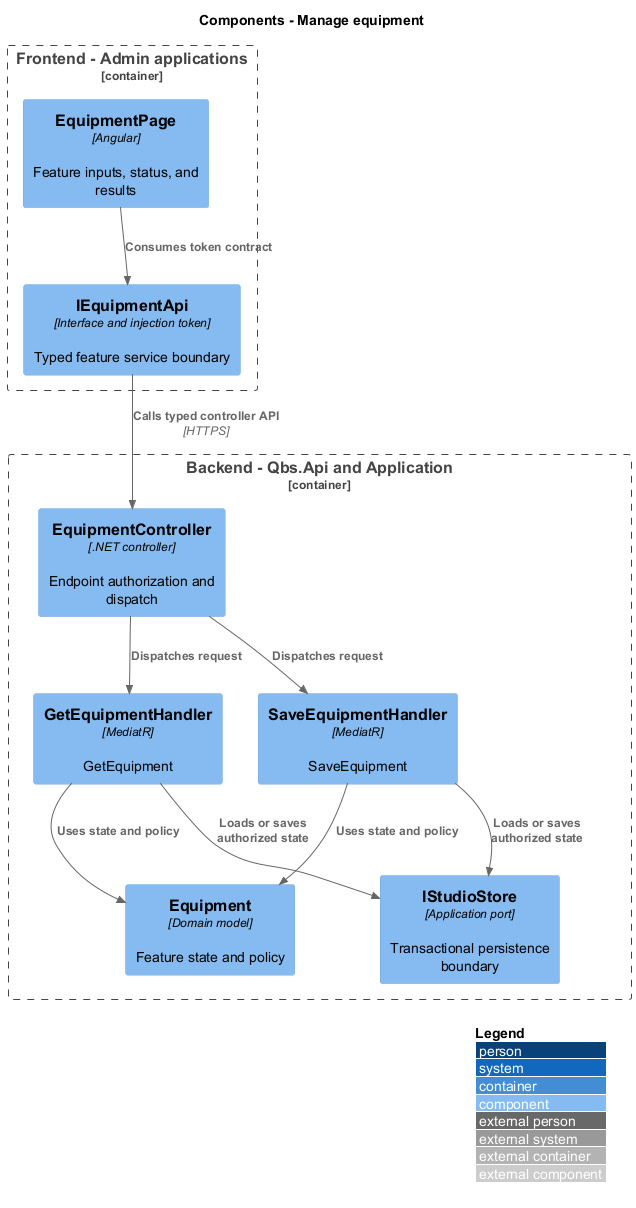

The diagram above was rendered by PlantUML. Its source (embedded in the PNG):
@startuml
!include <C4/C4_Component>
LAYOUT_WITH_LEGEND()
title Components - Manage equipment
Container_Boundary(frontend, "Frontend - Admin applications") {
 Component(page, "EquipmentPage", "Angular", "Feature inputs, status, and results")
 Component(client, "IEquipmentApi", "Interface and injection token", "Typed feature service boundary")
}
Container_Boundary(api, "Backend - Qbs.Api and Application") {
 Component(ctrl, "EquipmentController", ".NET controller", "Endpoint authorization and dispatch")
 Component(handler0, "GetEquipmentHandler", "MediatR", "GetEquipment")
 Component(handler1, "SaveEquipmentHandler", "MediatR", "SaveEquipment")
 Component(entity, "Equipment", "Domain model", "Feature state and policy")
 Component(store, "IStudioStore", "Application port", "Transactional persistence boundary")
}
Rel(page, client, "Consumes token contract")
Rel(client, ctrl, "Calls typed controller API", "HTTPS")
Rel(ctrl, handler0, "Dispatches request")
Rel(handler0, entity, "Uses state and policy")
Rel(handler0, store, "Loads or saves authorized state")
Rel(ctrl, handler1, "Dispatches request")
Rel(handler1, entity, "Uses state and policy")
Rel(handler1, store, "Loads or saves authorized state")
@enduml